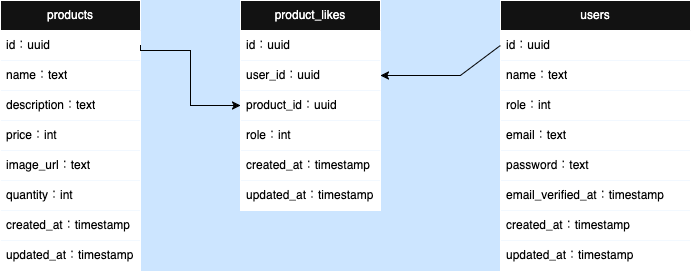

The diagram above was exported from draw.io. Its source (the exported page's mxGraphModel, read from the mxfile embedded in the PNG):
<mxGraphModel dx="921" dy="594" grid="1" gridSize="10" guides="1" tooltips="1" connect="1" arrows="1" fold="1" page="1" pageScale="1" pageWidth="827" pageHeight="1169" background="light-dark(#FFFFFF,#CCE5FF)" math="0" shadow="0">
  <root>
    <mxCell id="0" />
    <mxCell id="1" parent="0" />
    <mxCell id="KfBp5iwfdPLJCpNvL9Zd-3" value="products" style="swimlane;fontStyle=0;childLayout=stackLayout;horizontal=1;startSize=30;horizontalStack=0;resizeParent=1;resizeParentMax=0;resizeLast=0;collapsible=1;marginBottom=0;whiteSpace=wrap;html=1;" parent="1" vertex="1">
      <mxGeometry x="60" y="60" width="140" height="270" as="geometry">
        <mxRectangle x="60" y="60" width="90" height="30" as="alternateBounds" />
      </mxGeometry>
    </mxCell>
    <mxCell id="KfBp5iwfdPLJCpNvL9Zd-4" value="id：uuid" style="text;strokeColor=none;fillColor=light-dark(#FFFFFF,#FFFFFF);align=left;verticalAlign=middle;spacingLeft=4;spacingRight=4;overflow=hidden;points=[[0,0.5],[1,0.5]];portConstraint=eastwest;rotatable=0;whiteSpace=wrap;html=1;fontColor=light-dark(#000000,#000000);" parent="KfBp5iwfdPLJCpNvL9Zd-3" vertex="1">
      <mxGeometry y="30" width="140" height="30" as="geometry" />
    </mxCell>
    <mxCell id="KfBp5iwfdPLJCpNvL9Zd-5" value="name：text" style="text;strokeColor=none;fillColor=light-dark(#FFFFFF,#FFFFFF);align=left;verticalAlign=middle;spacingLeft=4;spacingRight=4;overflow=hidden;points=[[0,0.5],[1,0.5]];portConstraint=eastwest;rotatable=0;whiteSpace=wrap;html=1;fontColor=light-dark(#000000,#000000);" parent="KfBp5iwfdPLJCpNvL9Zd-3" vertex="1">
      <mxGeometry y="60" width="140" height="30" as="geometry" />
    </mxCell>
    <mxCell id="KfBp5iwfdPLJCpNvL9Zd-6" value="description：text" style="text;strokeColor=none;fillColor=light-dark(#FFFFFF,#FFFFFF);align=left;verticalAlign=middle;spacingLeft=4;spacingRight=4;overflow=hidden;points=[[0,0.5],[1,0.5]];portConstraint=eastwest;rotatable=0;whiteSpace=wrap;html=1;fontColor=light-dark(#000000,#000000);" parent="KfBp5iwfdPLJCpNvL9Zd-3" vertex="1">
      <mxGeometry y="90" width="140" height="30" as="geometry" />
    </mxCell>
    <mxCell id="Fr-wYhisQXeAdUtIOKq2-4" value="price：int" style="text;strokeColor=none;fillColor=light-dark(#FFFFFF,#FFFFFF);align=left;verticalAlign=middle;spacingLeft=4;spacingRight=4;overflow=hidden;points=[[0,0.5],[1,0.5]];portConstraint=eastwest;rotatable=0;whiteSpace=wrap;html=1;fontColor=light-dark(#000000,#000000);" vertex="1" parent="KfBp5iwfdPLJCpNvL9Zd-3">
      <mxGeometry y="120" width="140" height="30" as="geometry" />
    </mxCell>
    <mxCell id="Fr-wYhisQXeAdUtIOKq2-1" value="image_url：text" style="text;strokeColor=none;fillColor=light-dark(#FFFFFF,#FFFFFF);align=left;verticalAlign=middle;spacingLeft=4;spacingRight=4;overflow=hidden;points=[[0,0.5],[1,0.5]];portConstraint=eastwest;rotatable=0;whiteSpace=wrap;html=1;fontColor=light-dark(#000000,#000000);" vertex="1" parent="KfBp5iwfdPLJCpNvL9Zd-3">
      <mxGeometry y="150" width="140" height="30" as="geometry" />
    </mxCell>
    <mxCell id="Fr-wYhisQXeAdUtIOKq2-5" value="quantity：int" style="text;strokeColor=none;fillColor=light-dark(#FFFFFF,#FFFFFF);align=left;verticalAlign=middle;spacingLeft=4;spacingRight=4;overflow=hidden;points=[[0,0.5],[1,0.5]];portConstraint=eastwest;rotatable=0;whiteSpace=wrap;html=1;fontColor=light-dark(#000000,#000000);" vertex="1" parent="KfBp5iwfdPLJCpNvL9Zd-3">
      <mxGeometry y="180" width="140" height="30" as="geometry" />
    </mxCell>
    <mxCell id="Fr-wYhisQXeAdUtIOKq2-2" value="created_at：timestamp" style="text;strokeColor=none;fillColor=light-dark(#FFFFFF,#FFFFFF);align=left;verticalAlign=middle;spacingLeft=4;spacingRight=4;overflow=hidden;points=[[0,0.5],[1,0.5]];portConstraint=eastwest;rotatable=0;whiteSpace=wrap;html=1;fontColor=light-dark(#000000,#000000);" vertex="1" parent="KfBp5iwfdPLJCpNvL9Zd-3">
      <mxGeometry y="210" width="140" height="30" as="geometry" />
    </mxCell>
    <mxCell id="Fr-wYhisQXeAdUtIOKq2-3" value="updated_at：timestamp" style="text;strokeColor=none;fillColor=light-dark(#FFFFFF,#FFFFFF);align=left;verticalAlign=middle;spacingLeft=4;spacingRight=4;overflow=hidden;points=[[0,0.5],[1,0.5]];portConstraint=eastwest;rotatable=0;whiteSpace=wrap;html=1;fontColor=light-dark(#000000,#000000);" vertex="1" parent="KfBp5iwfdPLJCpNvL9Zd-3">
      <mxGeometry y="240" width="140" height="30" as="geometry" />
    </mxCell>
    <mxCell id="Fr-wYhisQXeAdUtIOKq2-6" value="users" style="swimlane;fontStyle=0;childLayout=stackLayout;horizontal=1;startSize=30;horizontalStack=0;resizeParent=1;resizeParentMax=0;resizeLast=0;collapsible=1;marginBottom=0;whiteSpace=wrap;html=1;" vertex="1" parent="1">
      <mxGeometry x="560" y="60" width="190" height="270" as="geometry">
        <mxRectangle x="60" y="60" width="90" height="30" as="alternateBounds" />
      </mxGeometry>
    </mxCell>
    <mxCell id="Fr-wYhisQXeAdUtIOKq2-7" value="id：uuid" style="text;strokeColor=none;fillColor=light-dark(#FFFFFF,#FFFFFF);align=left;verticalAlign=middle;spacingLeft=4;spacingRight=4;overflow=hidden;points=[[0,0.5],[1,0.5]];portConstraint=eastwest;rotatable=0;whiteSpace=wrap;html=1;fontColor=light-dark(#000000,#000000);" vertex="1" parent="Fr-wYhisQXeAdUtIOKq2-6">
      <mxGeometry y="30" width="190" height="30" as="geometry" />
    </mxCell>
    <mxCell id="Fr-wYhisQXeAdUtIOKq2-8" value="name：text" style="text;strokeColor=none;fillColor=light-dark(#FFFFFF,#FFFFFF);align=left;verticalAlign=middle;spacingLeft=4;spacingRight=4;overflow=hidden;points=[[0,0.5],[1,0.5]];portConstraint=eastwest;rotatable=0;whiteSpace=wrap;html=1;fontColor=light-dark(#000000,#000000);" vertex="1" parent="Fr-wYhisQXeAdUtIOKq2-6">
      <mxGeometry y="60" width="190" height="30" as="geometry" />
    </mxCell>
    <mxCell id="Fr-wYhisQXeAdUtIOKq2-10" value="role：int" style="text;strokeColor=none;fillColor=light-dark(#FFFFFF,#FFFFFF);align=left;verticalAlign=middle;spacingLeft=4;spacingRight=4;overflow=hidden;points=[[0,0.5],[1,0.5]];portConstraint=eastwest;rotatable=0;whiteSpace=wrap;html=1;fontColor=light-dark(#000000,#000000);" vertex="1" parent="Fr-wYhisQXeAdUtIOKq2-6">
      <mxGeometry y="90" width="190" height="30" as="geometry" />
    </mxCell>
    <mxCell id="Fr-wYhisQXeAdUtIOKq2-9" value="email：text" style="text;strokeColor=none;fillColor=light-dark(#FFFFFF,#FFFFFF);align=left;verticalAlign=middle;spacingLeft=4;spacingRight=4;overflow=hidden;points=[[0,0.5],[1,0.5]];portConstraint=eastwest;rotatable=0;whiteSpace=wrap;html=1;fontColor=light-dark(#000000,#000000);" vertex="1" parent="Fr-wYhisQXeAdUtIOKq2-6">
      <mxGeometry y="120" width="190" height="30" as="geometry" />
    </mxCell>
    <mxCell id="Fr-wYhisQXeAdUtIOKq2-24" value="password：text" style="text;strokeColor=none;fillColor=light-dark(#FFFFFF,#FFFFFF);align=left;verticalAlign=middle;spacingLeft=4;spacingRight=4;overflow=hidden;points=[[0,0.5],[1,0.5]];portConstraint=eastwest;rotatable=0;whiteSpace=wrap;html=1;fontColor=light-dark(#000000,#000000);" vertex="1" parent="Fr-wYhisQXeAdUtIOKq2-6">
      <mxGeometry y="150" width="190" height="30" as="geometry" />
    </mxCell>
    <mxCell id="Fr-wYhisQXeAdUtIOKq2-23" value="email_verified_at：timestamp" style="text;strokeColor=none;fillColor=light-dark(#FFFFFF,#FFFFFF);align=left;verticalAlign=middle;spacingLeft=4;spacingRight=4;overflow=hidden;points=[[0,0.5],[1,0.5]];portConstraint=eastwest;rotatable=0;whiteSpace=wrap;html=1;fontColor=light-dark(#000000,#000000);" vertex="1" parent="Fr-wYhisQXeAdUtIOKq2-6">
      <mxGeometry y="180" width="190" height="30" as="geometry" />
    </mxCell>
    <mxCell id="Fr-wYhisQXeAdUtIOKq2-13" value="created_at：timestamp" style="text;strokeColor=none;fillColor=light-dark(#FFFFFF,#FFFFFF);align=left;verticalAlign=middle;spacingLeft=4;spacingRight=4;overflow=hidden;points=[[0,0.5],[1,0.5]];portConstraint=eastwest;rotatable=0;whiteSpace=wrap;html=1;fontColor=light-dark(#000000,#000000);" vertex="1" parent="Fr-wYhisQXeAdUtIOKq2-6">
      <mxGeometry y="210" width="190" height="30" as="geometry" />
    </mxCell>
    <mxCell id="Fr-wYhisQXeAdUtIOKq2-14" value="updated_at：timestamp" style="text;strokeColor=none;fillColor=light-dark(#FFFFFF,#FFFFFF);align=left;verticalAlign=middle;spacingLeft=4;spacingRight=4;overflow=hidden;points=[[0,0.5],[1,0.5]];portConstraint=eastwest;rotatable=0;whiteSpace=wrap;html=1;fontColor=light-dark(#000000,#000000);" vertex="1" parent="Fr-wYhisQXeAdUtIOKq2-6">
      <mxGeometry y="240" width="190" height="30" as="geometry" />
    </mxCell>
    <mxCell id="Fr-wYhisQXeAdUtIOKq2-15" value="product_likes" style="swimlane;fontStyle=0;childLayout=stackLayout;horizontal=1;startSize=30;horizontalStack=0;resizeParent=1;resizeParentMax=0;resizeLast=0;collapsible=1;marginBottom=0;whiteSpace=wrap;html=1;" vertex="1" parent="1">
      <mxGeometry x="300" y="60" width="140" height="210" as="geometry">
        <mxRectangle x="60" y="60" width="90" height="30" as="alternateBounds" />
      </mxGeometry>
    </mxCell>
    <mxCell id="Fr-wYhisQXeAdUtIOKq2-16" value="id：uuid" style="text;strokeColor=none;fillColor=light-dark(#FFFFFF,#FFFFFF);align=left;verticalAlign=middle;spacingLeft=4;spacingRight=4;overflow=hidden;points=[[0,0.5],[1,0.5]];portConstraint=eastwest;rotatable=0;whiteSpace=wrap;html=1;fontColor=light-dark(#000000,#000000);" vertex="1" parent="Fr-wYhisQXeAdUtIOKq2-15">
      <mxGeometry y="30" width="140" height="30" as="geometry" />
    </mxCell>
    <mxCell id="Fr-wYhisQXeAdUtIOKq2-22" value="user_id：uuid" style="text;strokeColor=none;fillColor=light-dark(#FFFFFF,#FFFFFF);align=left;verticalAlign=middle;spacingLeft=4;spacingRight=4;overflow=hidden;points=[[0,0.5],[1,0.5]];portConstraint=eastwest;rotatable=0;whiteSpace=wrap;html=1;fontColor=light-dark(#000000,#000000);" vertex="1" parent="Fr-wYhisQXeAdUtIOKq2-15">
      <mxGeometry y="60" width="140" height="30" as="geometry" />
    </mxCell>
    <mxCell id="Fr-wYhisQXeAdUtIOKq2-17" value="product_id：uuid" style="text;strokeColor=none;fillColor=light-dark(#FFFFFF,#FFFFFF);align=left;verticalAlign=middle;spacingLeft=4;spacingRight=4;overflow=hidden;points=[[0,0.5],[1,0.5]];portConstraint=eastwest;rotatable=0;whiteSpace=wrap;html=1;fontColor=light-dark(#000000,#000000);" vertex="1" parent="Fr-wYhisQXeAdUtIOKq2-15">
      <mxGeometry y="90" width="140" height="30" as="geometry" />
    </mxCell>
    <mxCell id="Fr-wYhisQXeAdUtIOKq2-19" value="role：int" style="text;strokeColor=none;fillColor=light-dark(#FFFFFF,#FFFFFF);align=left;verticalAlign=middle;spacingLeft=4;spacingRight=4;overflow=hidden;points=[[0,0.5],[1,0.5]];portConstraint=eastwest;rotatable=0;whiteSpace=wrap;html=1;fontColor=light-dark(#000000,#000000);" vertex="1" parent="Fr-wYhisQXeAdUtIOKq2-15">
      <mxGeometry y="120" width="140" height="30" as="geometry" />
    </mxCell>
    <mxCell id="Fr-wYhisQXeAdUtIOKq2-20" value="created_at：timestamp" style="text;strokeColor=none;fillColor=light-dark(#FFFFFF,#FFFFFF);align=left;verticalAlign=middle;spacingLeft=4;spacingRight=4;overflow=hidden;points=[[0,0.5],[1,0.5]];portConstraint=eastwest;rotatable=0;whiteSpace=wrap;html=1;fontColor=light-dark(#000000,#000000);" vertex="1" parent="Fr-wYhisQXeAdUtIOKq2-15">
      <mxGeometry y="150" width="140" height="30" as="geometry" />
    </mxCell>
    <mxCell id="Fr-wYhisQXeAdUtIOKq2-21" value="updated_at：timestamp" style="text;strokeColor=none;fillColor=light-dark(#FFFFFF,#FFFFFF);align=left;verticalAlign=middle;spacingLeft=4;spacingRight=4;overflow=hidden;points=[[0,0.5],[1,0.5]];portConstraint=eastwest;rotatable=0;whiteSpace=wrap;html=1;fontColor=light-dark(#000000,#000000);" vertex="1" parent="Fr-wYhisQXeAdUtIOKq2-15">
      <mxGeometry y="180" width="140" height="30" as="geometry" />
    </mxCell>
    <mxCell id="Fr-wYhisQXeAdUtIOKq2-26" style="edgeStyle=orthogonalEdgeStyle;rounded=0;orthogonalLoop=1;jettySize=auto;html=1;exitX=1;exitY=0.5;exitDx=0;exitDy=0;entryX=0;entryY=0.5;entryDx=0;entryDy=0;strokeColor=light-dark(#000000,#000000);" edge="1" parent="1" source="KfBp5iwfdPLJCpNvL9Zd-4" target="Fr-wYhisQXeAdUtIOKq2-17">
      <mxGeometry relative="1" as="geometry">
        <Array as="points">
          <mxPoint x="200" y="110" />
          <mxPoint x="250" y="110" />
          <mxPoint x="250" y="165" />
        </Array>
      </mxGeometry>
    </mxCell>
    <mxCell id="Fr-wYhisQXeAdUtIOKq2-31" value="" style="endArrow=classic;html=1;rounded=0;exitX=0;exitY=0.5;exitDx=0;exitDy=0;entryX=1;entryY=0.5;entryDx=0;entryDy=0;strokeColor=light-dark(#000000,#000000);" edge="1" parent="1" source="Fr-wYhisQXeAdUtIOKq2-7" target="Fr-wYhisQXeAdUtIOKq2-22">
      <mxGeometry width="50" height="50" relative="1" as="geometry">
        <mxPoint x="470" y="60" as="sourcePoint" />
        <mxPoint x="490" y="140" as="targetPoint" />
        <Array as="points">
          <mxPoint x="520" y="135" />
        </Array>
      </mxGeometry>
    </mxCell>
  </root>
</mxGraphModel>